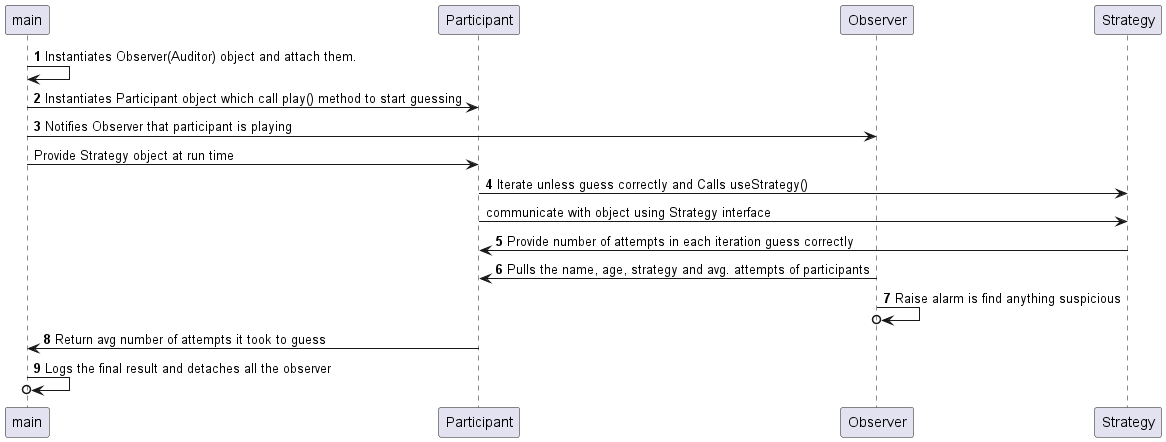

The diagram above was rendered by PlantUML. Its source (embedded in the PNG):
@startuml
'https://plantuml.com/sequence-diagram

autonumber
main -> main: Instantiates Observer(Auditor) object and attach them.
main -> Participant: Instantiates Participant object which call play() method to start guessing
main -> Observer: Notifies Observer that participant is playing
autonumber stop
main -> Participant: Provide Strategy object at run time
autonumber resume
Participant -> Strategy: Iterate unless guess correctly and Calls useStrategy()
autonumber stop
Participant -> Strategy: communicate with object using Strategy interface
autonumber resume
Strategy -> Participant: Provide number of attempts in each iteration guess correctly
Observer -> Participant: Pulls the name, age, strategy and avg. attempts of participants
Observer ->o Observer: Raise alarm is find anything suspicious
Participant -> main: Return avg number of attempts it took to guess
main ->o main: Logs the final result and detaches all the observer
@enduml